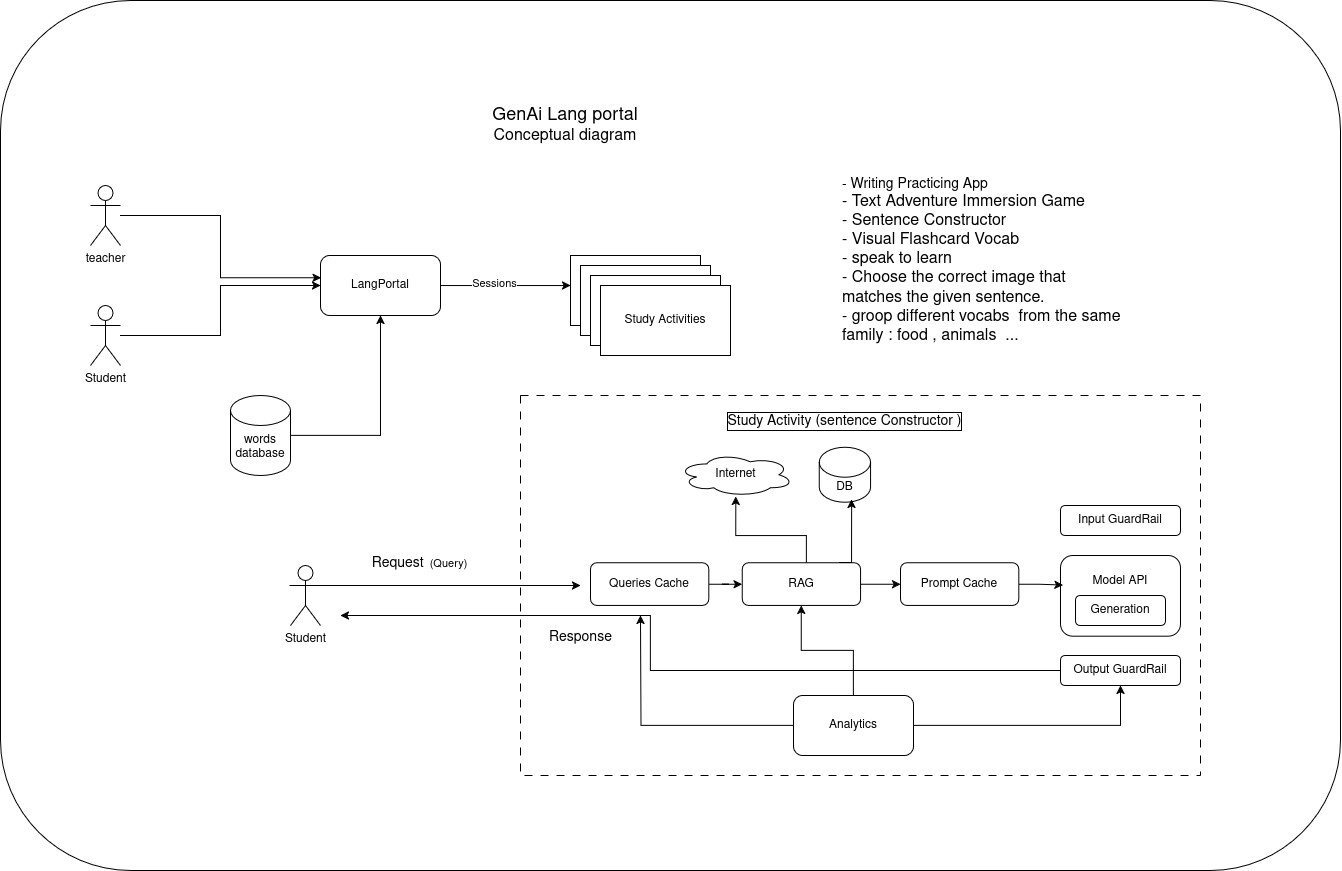

The diagram above was exported from draw.io. Its source (the exported page's mxGraphModel, read from the mxfile embedded in the PNG):
<mxGraphModel dx="1793" dy="956" grid="1" gridSize="10" guides="1" tooltips="1" connect="1" arrows="1" fold="1" page="1" pageScale="1" pageWidth="850" pageHeight="1100" math="0" shadow="0">
  <root>
    <mxCell id="0" />
    <mxCell id="1" parent="0" />
    <mxCell id="88In5eH2EV67NOqO4WqG-47" value="" style="rounded=1;whiteSpace=wrap;html=1;fillColor=none;" vertex="1" parent="1">
      <mxGeometry y="45" width="1340" height="870" as="geometry" />
    </mxCell>
    <mxCell id="88In5eH2EV67NOqO4WqG-1" value="&lt;div&gt;&lt;font style=&quot;font-size: 18px;&quot;&gt;GenAi Lang portal&lt;/font&gt;&lt;/div&gt;&lt;div&gt;&lt;font size=&quot;3&quot;&gt;Conceptual diagram&lt;/font&gt;&lt;/div&gt;" style="text;html=1;align=center;verticalAlign=middle;whiteSpace=wrap;rounded=0;" vertex="1" parent="1">
      <mxGeometry x="300" y="130" width="530" height="80" as="geometry" />
    </mxCell>
    <mxCell id="88In5eH2EV67NOqO4WqG-12" style="edgeStyle=orthogonalEdgeStyle;rounded=0;orthogonalLoop=1;jettySize=auto;html=1;entryX=0;entryY=0.5;entryDx=0;entryDy=0;" edge="1" parent="1" source="88In5eH2EV67NOqO4WqG-2" target="88In5eH2EV67NOqO4WqG-4">
      <mxGeometry relative="1" as="geometry" />
    </mxCell>
    <mxCell id="88In5eH2EV67NOqO4WqG-2" value="Student" style="shape=umlActor;verticalLabelPosition=bottom;verticalAlign=top;html=1;outlineConnect=0;" vertex="1" parent="1">
      <mxGeometry x="90" y="350" width="30" height="60" as="geometry" />
    </mxCell>
    <mxCell id="88In5eH2EV67NOqO4WqG-3" value="teacher" style="shape=umlActor;verticalLabelPosition=bottom;verticalAlign=top;html=1;outlineConnect=0;" vertex="1" parent="1">
      <mxGeometry x="90" y="230" width="30" height="60" as="geometry" />
    </mxCell>
    <mxCell id="88In5eH2EV67NOqO4WqG-4" value="LangPortal" style="rounded=1;whiteSpace=wrap;html=1;" vertex="1" parent="1">
      <mxGeometry x="320" y="300" width="120" height="60" as="geometry" />
    </mxCell>
    <mxCell id="88In5eH2EV67NOqO4WqG-14" style="edgeStyle=orthogonalEdgeStyle;rounded=0;orthogonalLoop=1;jettySize=auto;html=1;entryX=0.5;entryY=1;entryDx=0;entryDy=0;" edge="1" parent="1" source="88In5eH2EV67NOqO4WqG-5" target="88In5eH2EV67NOqO4WqG-4">
      <mxGeometry relative="1" as="geometry" />
    </mxCell>
    <mxCell id="88In5eH2EV67NOqO4WqG-5" value="&lt;div&gt;words &lt;br&gt;&lt;/div&gt;&lt;div&gt;database&lt;/div&gt;" style="shape=cylinder3;whiteSpace=wrap;html=1;boundedLbl=1;backgroundOutline=1;size=15;" vertex="1" parent="1">
      <mxGeometry x="230" y="440" width="60" height="80" as="geometry" />
    </mxCell>
    <mxCell id="88In5eH2EV67NOqO4WqG-6" value="" style="rounded=0;whiteSpace=wrap;html=1;" vertex="1" parent="1">
      <mxGeometry x="570" y="300" width="130" height="70" as="geometry" />
    </mxCell>
    <mxCell id="88In5eH2EV67NOqO4WqG-7" value="" style="rounded=0;whiteSpace=wrap;html=1;" vertex="1" parent="1">
      <mxGeometry x="580" y="310" width="130" height="70" as="geometry" />
    </mxCell>
    <mxCell id="88In5eH2EV67NOqO4WqG-8" value="" style="rounded=0;whiteSpace=wrap;html=1;" vertex="1" parent="1">
      <mxGeometry x="590" y="320" width="130" height="70" as="geometry" />
    </mxCell>
    <mxCell id="88In5eH2EV67NOqO4WqG-9" value="&lt;div align=&quot;left&quot;&gt;Study Activities&lt;/div&gt;" style="rounded=0;whiteSpace=wrap;html=1;" vertex="1" parent="1">
      <mxGeometry x="600" y="330" width="130" height="70" as="geometry" />
    </mxCell>
    <mxCell id="88In5eH2EV67NOqO4WqG-11" style="edgeStyle=orthogonalEdgeStyle;rounded=0;orthogonalLoop=1;jettySize=auto;html=1;entryX=0.006;entryY=0.371;entryDx=0;entryDy=0;entryPerimeter=0;" edge="1" parent="1" source="88In5eH2EV67NOqO4WqG-3" target="88In5eH2EV67NOqO4WqG-4">
      <mxGeometry relative="1" as="geometry" />
    </mxCell>
    <mxCell id="88In5eH2EV67NOqO4WqG-13" style="edgeStyle=orthogonalEdgeStyle;rounded=0;orthogonalLoop=1;jettySize=auto;html=1;entryX=0;entryY=0.429;entryDx=0;entryDy=0;entryPerimeter=0;" edge="1" parent="1" source="88In5eH2EV67NOqO4WqG-4" target="88In5eH2EV67NOqO4WqG-6">
      <mxGeometry relative="1" as="geometry" />
    </mxCell>
    <mxCell id="88In5eH2EV67NOqO4WqG-15" value="Sessions" style="edgeLabel;html=1;align=center;verticalAlign=middle;resizable=0;points=[];" vertex="1" connectable="0" parent="88In5eH2EV67NOqO4WqG-13">
      <mxGeometry x="-0.1667" y="3" relative="1" as="geometry">
        <mxPoint as="offset" />
      </mxGeometry>
    </mxCell>
    <mxCell id="88In5eH2EV67NOqO4WqG-17" value="&lt;div&gt;&lt;font style=&quot;font-size: 14px;&quot;&gt;- Writing Practicing App&lt;/font&gt;&lt;/div&gt;&lt;div&gt;&lt;font size=&quot;3&quot;&gt;- Text Adventure Immersion Game &lt;br&gt;&lt;/font&gt;&lt;/div&gt;&lt;div&gt;&lt;font size=&quot;3&quot;&gt;- Sentence Constructor &lt;br&gt;&lt;/font&gt;&lt;/div&gt;&lt;div&gt;&lt;font size=&quot;3&quot;&gt;- Visual Flashcard Vocab&lt;/font&gt;&lt;/div&gt;&lt;div&gt;&lt;font size=&quot;3&quot;&gt;- speak to learn &lt;br&gt;&lt;/font&gt;&lt;/div&gt;&lt;div&gt;&lt;font size=&quot;3&quot;&gt;- Choose the correct image that matches the given sentence.&lt;/font&gt;&lt;/div&gt;&lt;div&gt;&lt;font size=&quot;3&quot;&gt;- groop different vocabs&amp;nbsp; from the same family : food , animals&amp;nbsp; ...&lt;/font&gt;&lt;/div&gt;&lt;div&gt;&lt;font size=&quot;3&quot;&gt;&lt;br&gt;&lt;/font&gt;&lt;/div&gt;" style="text;html=1;align=left;verticalAlign=middle;whiteSpace=wrap;rounded=0;" vertex="1" parent="1">
      <mxGeometry x="840" y="210" width="290" height="210" as="geometry" />
    </mxCell>
    <mxCell id="88In5eH2EV67NOqO4WqG-19" value="" style="group" vertex="1" connectable="0" parent="1">
      <mxGeometry x="520" y="440" width="680" height="380" as="geometry" />
    </mxCell>
    <mxCell id="88In5eH2EV67NOqO4WqG-16" value="" style="rounded=0;whiteSpace=wrap;html=1;dashed=1;dashPattern=8 8;fillColor=none;" vertex="1" parent="88In5eH2EV67NOqO4WqG-19">
      <mxGeometry width="680" height="380" as="geometry" />
    </mxCell>
    <mxCell id="88In5eH2EV67NOqO4WqG-18" value="&lt;font style=&quot;font-size: 14px;&quot;&gt;Study Activity (sentence Constructor ) &lt;/font&gt;" style="text;html=1;align=center;verticalAlign=middle;whiteSpace=wrap;rounded=0;labelBorderColor=default;" vertex="1" parent="88In5eH2EV67NOqO4WqG-19">
      <mxGeometry x="87.00132075471697" y="-5.84" width="474.71698113207543" height="63.333333333333336" as="geometry" />
    </mxCell>
    <mxCell id="88In5eH2EV67NOqO4WqG-32" style="edgeStyle=orthogonalEdgeStyle;rounded=0;orthogonalLoop=1;jettySize=auto;html=1;" edge="1" parent="88In5eH2EV67NOqO4WqG-19" source="88In5eH2EV67NOqO4WqG-21" target="88In5eH2EV67NOqO4WqG-30">
      <mxGeometry relative="1" as="geometry">
        <Array as="points">
          <mxPoint x="285.86452830188676" y="140" />
          <mxPoint x="215.2984905660377" y="140" />
        </Array>
      </mxGeometry>
    </mxCell>
    <mxCell id="88In5eH2EV67NOqO4WqG-37" style="edgeStyle=orthogonalEdgeStyle;rounded=0;orthogonalLoop=1;jettySize=auto;html=1;entryX=0;entryY=0.5;entryDx=0;entryDy=0;" edge="1" parent="88In5eH2EV67NOqO4WqG-19" source="88In5eH2EV67NOqO4WqG-21" target="88In5eH2EV67NOqO4WqG-36">
      <mxGeometry relative="1" as="geometry" />
    </mxCell>
    <mxCell id="88In5eH2EV67NOqO4WqG-21" value="RAG" style="rounded=1;whiteSpace=wrap;html=1;" vertex="1" parent="88In5eH2EV67NOqO4WqG-19">
      <mxGeometry x="221.71" y="167.33" width="118.29" height="42.67" as="geometry" />
    </mxCell>
    <mxCell id="88In5eH2EV67NOqO4WqG-23" value="" style="endArrow=classic;html=1;rounded=0;" edge="1" parent="88In5eH2EV67NOqO4WqG-19">
      <mxGeometry width="50" height="50" relative="1" as="geometry">
        <mxPoint x="-230.94339622641508" y="190" as="sourcePoint" />
        <mxPoint x="60" y="190" as="targetPoint" />
      </mxGeometry>
    </mxCell>
    <mxCell id="88In5eH2EV67NOqO4WqG-27" value="&lt;font style=&quot;font-size: 14px;&quot;&gt;Request&lt;/font&gt;&amp;nbsp; (Query)" style="edgeLabel;html=1;align=center;verticalAlign=middle;resizable=0;points=[];" vertex="1" connectable="0" parent="88In5eH2EV67NOqO4WqG-23">
      <mxGeometry x="-0.3412" y="1" relative="1" as="geometry">
        <mxPoint x="33" y="-22" as="offset" />
      </mxGeometry>
    </mxCell>
    <mxCell id="88In5eH2EV67NOqO4WqG-30" value="Internet" style="ellipse;shape=cloud;whiteSpace=wrap;html=1;" vertex="1" parent="88In5eH2EV67NOqO4WqG-19">
      <mxGeometry x="157.56264150943394" y="57.489999999999995" width="115.47169811320754" height="43.33" as="geometry" />
    </mxCell>
    <mxCell id="88In5eH2EV67NOqO4WqG-31" value="DB" style="shape=cylinder3;whiteSpace=wrap;html=1;boundedLbl=1;backgroundOutline=1;size=15;" vertex="1" parent="88In5eH2EV67NOqO4WqG-19">
      <mxGeometry x="298.69471698113205" y="51.650000000000006" width="51.32075471698113" height="55.01" as="geometry" />
    </mxCell>
    <mxCell id="88In5eH2EV67NOqO4WqG-33" style="edgeStyle=orthogonalEdgeStyle;rounded=0;orthogonalLoop=1;jettySize=auto;html=1;entryX=0.631;entryY=0.949;entryDx=0;entryDy=0;entryPerimeter=0;exitX=0.82;exitY=-0.008;exitDx=0;exitDy=0;exitPerimeter=0;" edge="1" parent="88In5eH2EV67NOqO4WqG-19" source="88In5eH2EV67NOqO4WqG-21" target="88In5eH2EV67NOqO4WqG-31">
      <mxGeometry relative="1" as="geometry">
        <Array as="points">
          <mxPoint x="331" y="167" />
          <mxPoint x="331" y="150" />
        </Array>
      </mxGeometry>
    </mxCell>
    <mxCell id="88In5eH2EV67NOqO4WqG-20" value="&lt;div&gt;Model API &lt;br&gt;&lt;/div&gt;&lt;div&gt;&lt;br&gt;&lt;/div&gt;&lt;div&gt;&lt;br&gt;&lt;/div&gt;" style="rounded=1;whiteSpace=wrap;html=1;" vertex="1" parent="88In5eH2EV67NOqO4WqG-19">
      <mxGeometry x="540" y="160" width="120" height="80.67" as="geometry" />
    </mxCell>
    <mxCell id="88In5eH2EV67NOqO4WqG-29" value="Generation" style="rounded=1;whiteSpace=wrap;html=1;" vertex="1" parent="88In5eH2EV67NOqO4WqG-19">
      <mxGeometry x="555" y="200" width="90" height="30" as="geometry" />
    </mxCell>
    <mxCell id="88In5eH2EV67NOqO4WqG-34" value="Input GuardRail" style="rounded=1;whiteSpace=wrap;html=1;" vertex="1" parent="88In5eH2EV67NOqO4WqG-19">
      <mxGeometry x="540" y="110" width="120" height="30" as="geometry" />
    </mxCell>
    <mxCell id="88In5eH2EV67NOqO4WqG-35" value="Output GuardRail" style="rounded=1;whiteSpace=wrap;html=1;" vertex="1" parent="88In5eH2EV67NOqO4WqG-19">
      <mxGeometry x="540" y="260" width="120" height="30" as="geometry" />
    </mxCell>
    <mxCell id="88In5eH2EV67NOqO4WqG-36" value="Prompt Cache" style="rounded=1;whiteSpace=wrap;html=1;" vertex="1" parent="88In5eH2EV67NOqO4WqG-19">
      <mxGeometry x="380" y="167.33000000000004" width="118.29" height="42.67" as="geometry" />
    </mxCell>
    <mxCell id="88In5eH2EV67NOqO4WqG-38" style="edgeStyle=orthogonalEdgeStyle;rounded=0;orthogonalLoop=1;jettySize=auto;html=1;entryX=0.02;entryY=0.365;entryDx=0;entryDy=0;entryPerimeter=0;" edge="1" parent="88In5eH2EV67NOqO4WqG-19" source="88In5eH2EV67NOqO4WqG-36" target="88In5eH2EV67NOqO4WqG-20">
      <mxGeometry relative="1" as="geometry" />
    </mxCell>
    <mxCell id="88In5eH2EV67NOqO4WqG-40" style="edgeStyle=orthogonalEdgeStyle;rounded=0;orthogonalLoop=1;jettySize=auto;html=1;" edge="1" parent="88In5eH2EV67NOqO4WqG-19" source="88In5eH2EV67NOqO4WqG-39" target="88In5eH2EV67NOqO4WqG-21">
      <mxGeometry relative="1" as="geometry" />
    </mxCell>
    <mxCell id="88In5eH2EV67NOqO4WqG-39" value="Queries Cache" style="rounded=1;whiteSpace=wrap;html=1;" vertex="1" parent="88In5eH2EV67NOqO4WqG-19">
      <mxGeometry x="70" y="167.33000000000004" width="118.29" height="42.67" as="geometry" />
    </mxCell>
    <mxCell id="88In5eH2EV67NOqO4WqG-43" style="edgeStyle=orthogonalEdgeStyle;rounded=0;orthogonalLoop=1;jettySize=auto;html=1;" edge="1" parent="88In5eH2EV67NOqO4WqG-19" source="88In5eH2EV67NOqO4WqG-41" target="88In5eH2EV67NOqO4WqG-35">
      <mxGeometry relative="1" as="geometry" />
    </mxCell>
    <mxCell id="88In5eH2EV67NOqO4WqG-44" style="edgeStyle=orthogonalEdgeStyle;rounded=0;orthogonalLoop=1;jettySize=auto;html=1;" edge="1" parent="88In5eH2EV67NOqO4WqG-19" source="88In5eH2EV67NOqO4WqG-41" target="88In5eH2EV67NOqO4WqG-21">
      <mxGeometry relative="1" as="geometry" />
    </mxCell>
    <mxCell id="88In5eH2EV67NOqO4WqG-45" style="edgeStyle=orthogonalEdgeStyle;rounded=0;orthogonalLoop=1;jettySize=auto;html=1;" edge="1" parent="88In5eH2EV67NOqO4WqG-19" source="88In5eH2EV67NOqO4WqG-41">
      <mxGeometry relative="1" as="geometry">
        <mxPoint x="120" y="220.00000000000023" as="targetPoint" />
      </mxGeometry>
    </mxCell>
    <mxCell id="88In5eH2EV67NOqO4WqG-41" value="Analytics" style="rounded=1;whiteSpace=wrap;html=1;" vertex="1" parent="88In5eH2EV67NOqO4WqG-19">
      <mxGeometry x="273.03" y="300" width="120" height="60" as="geometry" />
    </mxCell>
    <mxCell id="88In5eH2EV67NOqO4WqG-22" value="Student" style="shape=umlActor;verticalLabelPosition=bottom;verticalAlign=top;html=1;outlineConnect=0;" vertex="1" parent="1">
      <mxGeometry x="290" y="610" width="30" height="60" as="geometry" />
    </mxCell>
    <mxCell id="88In5eH2EV67NOqO4WqG-26" value="" style="endArrow=classic;html=1;rounded=0;edgeStyle=orthogonalEdgeStyle;" edge="1" parent="1" source="88In5eH2EV67NOqO4WqG-35">
      <mxGeometry width="50" height="50" relative="1" as="geometry">
        <mxPoint x="690" y="670" as="sourcePoint" />
        <mxPoint x="340" y="660" as="targetPoint" />
        <Array as="points">
          <mxPoint x="650" y="715" />
          <mxPoint x="650" y="660" />
        </Array>
      </mxGeometry>
    </mxCell>
    <mxCell id="88In5eH2EV67NOqO4WqG-28" value="&lt;font style=&quot;font-size: 14px;&quot;&gt;Response&lt;/font&gt;" style="edgeLabel;html=1;align=center;verticalAlign=middle;resizable=0;points=[];" vertex="1" connectable="0" parent="88In5eH2EV67NOqO4WqG-26">
      <mxGeometry x="0.3604" y="1" relative="1" as="geometry">
        <mxPoint x="-8" y="20" as="offset" />
      </mxGeometry>
    </mxCell>
  </root>
</mxGraphModel>